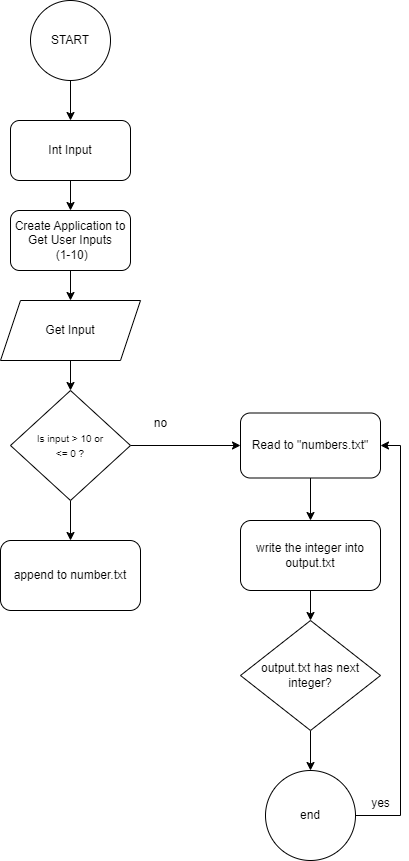

The diagram above was exported from draw.io. Its source (the exported page's mxGraphModel, read from the mxfile embedded in the PNG):
<mxGraphModel dx="1050" dy="565" grid="1" gridSize="10" guides="1" tooltips="1" connect="1" arrows="1" fold="1" page="1" pageScale="1" pageWidth="850" pageHeight="1100" math="0" shadow="0">
  <root>
    <mxCell id="0" />
    <mxCell id="1" parent="0" />
    <mxCell id="DmhCMYJ6pv3qzmCZlXJN-11" value="" style="edgeStyle=orthogonalEdgeStyle;rounded=0;orthogonalLoop=1;jettySize=auto;html=1;" edge="1" parent="1" source="DmhCMYJ6pv3qzmCZlXJN-1" target="DmhCMYJ6pv3qzmCZlXJN-2">
      <mxGeometry relative="1" as="geometry" />
    </mxCell>
    <mxCell id="DmhCMYJ6pv3qzmCZlXJN-1" value="START" style="ellipse;whiteSpace=wrap;html=1;aspect=fixed;" vertex="1" parent="1">
      <mxGeometry x="250" y="160" width="80" height="80" as="geometry" />
    </mxCell>
    <mxCell id="DmhCMYJ6pv3qzmCZlXJN-12" value="" style="edgeStyle=orthogonalEdgeStyle;rounded=0;orthogonalLoop=1;jettySize=auto;html=1;" edge="1" parent="1" source="DmhCMYJ6pv3qzmCZlXJN-2" target="DmhCMYJ6pv3qzmCZlXJN-3">
      <mxGeometry relative="1" as="geometry" />
    </mxCell>
    <mxCell id="DmhCMYJ6pv3qzmCZlXJN-2" value="Int Input" style="rounded=1;whiteSpace=wrap;html=1;" vertex="1" parent="1">
      <mxGeometry x="230" y="280" width="120" height="60" as="geometry" />
    </mxCell>
    <mxCell id="DmhCMYJ6pv3qzmCZlXJN-13" value="" style="edgeStyle=orthogonalEdgeStyle;rounded=0;orthogonalLoop=1;jettySize=auto;html=1;" edge="1" parent="1" source="DmhCMYJ6pv3qzmCZlXJN-3" target="DmhCMYJ6pv3qzmCZlXJN-4">
      <mxGeometry relative="1" as="geometry" />
    </mxCell>
    <mxCell id="DmhCMYJ6pv3qzmCZlXJN-3" value="Create Application to Get User Inputs&lt;div&gt;&amp;nbsp;(1-10)&lt;/div&gt;" style="rounded=1;whiteSpace=wrap;html=1;" vertex="1" parent="1">
      <mxGeometry x="230" y="370" width="120" height="60" as="geometry" />
    </mxCell>
    <mxCell id="DmhCMYJ6pv3qzmCZlXJN-14" value="" style="edgeStyle=orthogonalEdgeStyle;rounded=0;orthogonalLoop=1;jettySize=auto;html=1;" edge="1" parent="1" source="DmhCMYJ6pv3qzmCZlXJN-4" target="DmhCMYJ6pv3qzmCZlXJN-5">
      <mxGeometry relative="1" as="geometry" />
    </mxCell>
    <mxCell id="DmhCMYJ6pv3qzmCZlXJN-4" value="Get Input" style="shape=parallelogram;perimeter=parallelogramPerimeter;whiteSpace=wrap;html=1;fixedSize=1;" vertex="1" parent="1">
      <mxGeometry x="220" y="460" width="140" height="60" as="geometry" />
    </mxCell>
    <mxCell id="DmhCMYJ6pv3qzmCZlXJN-15" value="" style="edgeStyle=orthogonalEdgeStyle;rounded=0;orthogonalLoop=1;jettySize=auto;html=1;" edge="1" parent="1" source="DmhCMYJ6pv3qzmCZlXJN-5" target="DmhCMYJ6pv3qzmCZlXJN-6">
      <mxGeometry relative="1" as="geometry" />
    </mxCell>
    <mxCell id="DmhCMYJ6pv3qzmCZlXJN-16" value="" style="edgeStyle=orthogonalEdgeStyle;rounded=0;orthogonalLoop=1;jettySize=auto;html=1;" edge="1" parent="1" source="DmhCMYJ6pv3qzmCZlXJN-5" target="DmhCMYJ6pv3qzmCZlXJN-9">
      <mxGeometry relative="1" as="geometry" />
    </mxCell>
    <mxCell id="DmhCMYJ6pv3qzmCZlXJN-5" value="&lt;font style=&quot;font-size: 10px;&quot;&gt;&lt;span class=&quot;hljs-built_in&quot;&gt;Is&lt;/span&gt;&amp;nbsp;input &amp;gt;&amp;nbsp;&lt;span class=&quot;hljs-number&quot;&gt;10&lt;/span&gt;&amp;nbsp;&lt;span class=&quot;hljs-built_in&quot;&gt;or&lt;/span&gt;&lt;/font&gt;&lt;div&gt;&lt;font style=&quot;font-size: 10px;&quot;&gt;&amp;lt;=&amp;nbsp;&lt;span class=&quot;hljs-number&quot;&gt;0&amp;nbsp;&lt;/span&gt;?&lt;/font&gt;&lt;/div&gt;" style="rhombus;whiteSpace=wrap;html=1;" vertex="1" parent="1">
      <mxGeometry x="230" y="550" width="120" height="110" as="geometry" />
    </mxCell>
    <mxCell id="DmhCMYJ6pv3qzmCZlXJN-17" value="" style="edgeStyle=orthogonalEdgeStyle;rounded=0;orthogonalLoop=1;jettySize=auto;html=1;" edge="1" parent="1" source="DmhCMYJ6pv3qzmCZlXJN-6" target="DmhCMYJ6pv3qzmCZlXJN-7">
      <mxGeometry relative="1" as="geometry" />
    </mxCell>
    <mxCell id="DmhCMYJ6pv3qzmCZlXJN-6" value="Read&amp;nbsp;&lt;span class=&quot;hljs-keyword&quot;&gt;to&lt;/span&gt;&amp;nbsp;&lt;span class=&quot;hljs-string&quot;&gt;&quot;numbers.txt&quot;&lt;/span&gt;" style="rounded=1;whiteSpace=wrap;html=1;" vertex="1" parent="1">
      <mxGeometry x="460" y="572.5" width="140" height="65" as="geometry" />
    </mxCell>
    <mxCell id="DmhCMYJ6pv3qzmCZlXJN-18" value="" style="edgeStyle=orthogonalEdgeStyle;rounded=0;orthogonalLoop=1;jettySize=auto;html=1;" edge="1" parent="1" source="DmhCMYJ6pv3qzmCZlXJN-7" target="DmhCMYJ6pv3qzmCZlXJN-8">
      <mxGeometry relative="1" as="geometry" />
    </mxCell>
    <mxCell id="DmhCMYJ6pv3qzmCZlXJN-7" value="write the integer into output.txt" style="rounded=1;whiteSpace=wrap;html=1;" vertex="1" parent="1">
      <mxGeometry x="460" y="680" width="140" height="70" as="geometry" />
    </mxCell>
    <mxCell id="DmhCMYJ6pv3qzmCZlXJN-19" value="" style="edgeStyle=orthogonalEdgeStyle;rounded=0;orthogonalLoop=1;jettySize=auto;html=1;" edge="1" parent="1" source="DmhCMYJ6pv3qzmCZlXJN-8" target="DmhCMYJ6pv3qzmCZlXJN-10">
      <mxGeometry relative="1" as="geometry" />
    </mxCell>
    <mxCell id="DmhCMYJ6pv3qzmCZlXJN-8" value="output.txt has next integer?" style="rhombus;whiteSpace=wrap;html=1;" vertex="1" parent="1">
      <mxGeometry x="460" y="780" width="140" height="110" as="geometry" />
    </mxCell>
    <mxCell id="DmhCMYJ6pv3qzmCZlXJN-9" value="append to number.txt" style="rounded=1;whiteSpace=wrap;html=1;" vertex="1" parent="1">
      <mxGeometry x="220" y="700" width="140" height="70" as="geometry" />
    </mxCell>
    <mxCell id="DmhCMYJ6pv3qzmCZlXJN-21" style="edgeStyle=orthogonalEdgeStyle;rounded=0;orthogonalLoop=1;jettySize=auto;html=1;entryX=1;entryY=0.5;entryDx=0;entryDy=0;" edge="1" parent="1" source="DmhCMYJ6pv3qzmCZlXJN-10" target="DmhCMYJ6pv3qzmCZlXJN-6">
      <mxGeometry relative="1" as="geometry">
        <mxPoint x="670" y="610" as="targetPoint" />
        <Array as="points">
          <mxPoint x="620" y="975" />
          <mxPoint x="620" y="605" />
        </Array>
      </mxGeometry>
    </mxCell>
    <mxCell id="DmhCMYJ6pv3qzmCZlXJN-10" value="end" style="ellipse;whiteSpace=wrap;html=1;aspect=fixed;" vertex="1" parent="1">
      <mxGeometry x="485" y="930" width="90" height="90" as="geometry" />
    </mxCell>
    <mxCell id="DmhCMYJ6pv3qzmCZlXJN-22" value="no" style="text;html=1;align=center;verticalAlign=middle;resizable=0;points=[];autosize=1;strokeColor=none;fillColor=none;" vertex="1" parent="1">
      <mxGeometry x="360" y="568" width="40" height="30" as="geometry" />
    </mxCell>
    <mxCell id="DmhCMYJ6pv3qzmCZlXJN-23" value="yes" style="text;html=1;align=center;verticalAlign=middle;resizable=0;points=[];autosize=1;strokeColor=none;fillColor=none;" vertex="1" parent="1">
      <mxGeometry x="580" y="948" width="40" height="30" as="geometry" />
    </mxCell>
  </root>
</mxGraphModel>